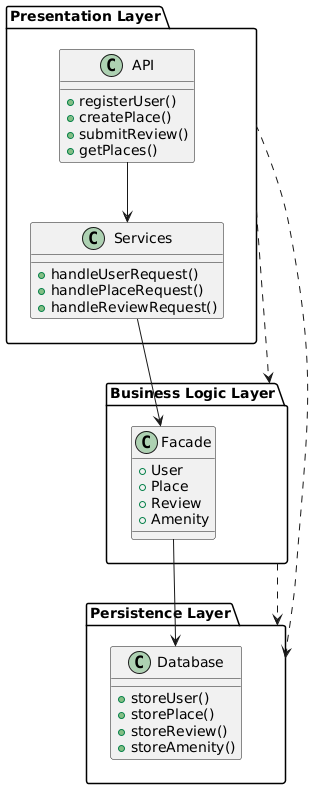

The diagram above was rendered by PlantUML. Its source (embedded in the PNG):
@startuml
package "Presentation Layer" {
    class API {
        +registerUser()
        +createPlace()
        +submitReview()
        +getPlaces()
    }
    class Services {
        +handleUserRequest()
        +handlePlaceRequest()
        +handleReviewRequest()
    }
}

package "Business Logic Layer" {
    class Facade {
        +User
        +Place
        +Review
        +Amenity
    }   
}

package "Persistence Layer" {
    class Database {
        +storeUser()
        +storePlace()
        +storeReview()
        +storeAmenity()
    }
}

API --> Services
"Presentation Layer" ..> "Business Logic Layer"
"Presentation Layer" ..> "Persistence Layer"
"Business Logic Layer" ..> "Persistence Layer"
Services --> Facade
Facade --> Database
@enduml